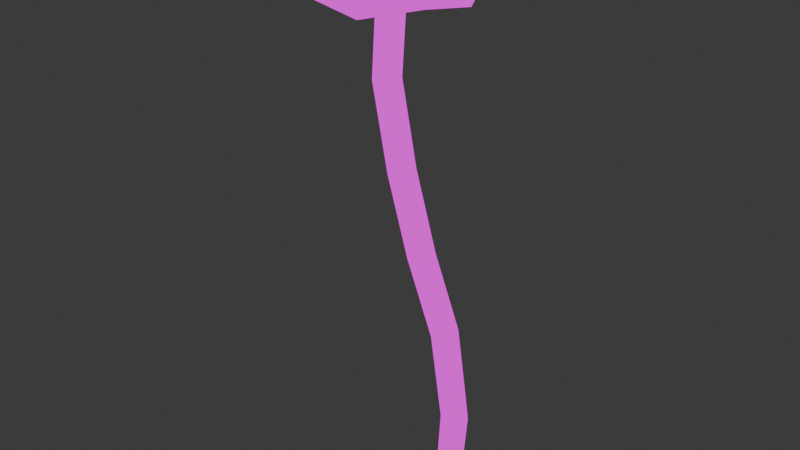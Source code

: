 # Source: Amethyst_small.blend  (saved by Blender 4.1.24; exported with 4.5.12 LTS)
import bpy
from mathutils import Matrix  # noqa: F401  (used for matrix-valued properties, if any)

bpy.ops.wm.read_factory_settings(use_empty=True)
scene = bpy.context.scene
scene.name = 'Scene'

# ---- collections
col_collection = bpy.data.collections.new('Collection'); scene.collection.children.link(col_collection)

# ---- images (referenced by path relative to the original .blend; pixels are not part of the script)
import os
ASSET_DIR = os.environ.get("B2B_ASSET_DIR", "")  # directory of the original .blend (textures are referenced by path, not embedded)
HERE = os.path.dirname(os.path.abspath(__file__))  # packed textures are extracted next to this script under _unpacked/

def load_image(name, relpath, width, height, colorspace="sRGB"):
    """Load a texture the original file referenced (path relative to the .blend, or extracted next to this script)."""
    p = next((c for c in (os.path.join(HERE, relpath), os.path.join(ASSET_DIR, relpath)) if relpath and os.path.exists(c)), "")
    if p:
        img = bpy.data.images.load(p, check_existing=True)
        img.name = name
    else:  # same state as the original file: an image datablock whose file is absent (Cycles renders it pink)
        img = bpy.data.images.new(name, width, height)
        img.source = "FILE"
        img.filepath = "//" + (relpath or name)
    img.colorspace_settings.name = colorspace
    return img
img_img_9045_png = load_image('IMG_9045.PNG', 'IMG_9045.PNG', 1024, 1024, 'sRGB')

# ---- materials (node trees are filled in below, after node groups)
mat_material = bpy.data.materials.new('Material')
mat_material.alpha_threshold = 0.0
mat_material.use_transparent_shadow = False
mat_material.roughness = 0.5
mat_material.line_color = (0.0, 0.0, 0.0, 1.0)

# ---- material node trees
mat_material.use_nodes = True; mat_material.node_tree.nodes.clear()
_N = mat_material.node_tree.nodes; _L = mat_material.node_tree.links
n0 = _N.new('ShaderNodeOutputMaterial'); n0.name = 'Material Output'; n0.location = (352, 252)
n1 = _N.new('ShaderNodeEmission'); n1.name = 'Emission'; n1.location = (153, 258)
n2 = _N.new('ShaderNodeTexImage'); n2.name = 'Image Texture'; n2.location = (-162, 318)
n2.image = img_img_9045_png
_L.new(n1.outputs[0], n0.inputs[0])
_L.new(n2.outputs[0], n1.inputs[0])
n0.is_active_output = True

# ---- world
world_world = bpy.data.worlds.new('World'); scene.world = world_world
world_world.use_nodes = True; world_world.node_tree.nodes.clear()
_N = world_world.node_tree.nodes; _L = world_world.node_tree.links
n0 = _N.new('ShaderNodeOutputWorld'); n0.name = 'World Output'; n0.location = (300, 300)
n1 = _N.new('ShaderNodeBackground'); n1.name = 'Background'; n1.location = (10, 300)
n1.inputs[0].default_value = (0.05088, 0.05088, 0.05088, 1.0)
_L.new(n1.outputs[0], n0.inputs[0])
n0.is_active_output = True
world_world.color = (0.05088, 0.05088, 0.05088)
world_world.use_sun_shadow = False
world_world.sun_shadow_jitter_overblur = 0.0

# ---- meshes
me_cube_004 = bpy.data.meshes.new('Cube.004')
me_cube_004.from_pydata([(-0.1319, -0.2557, 1.229), (-0.2413, -0.1836, 1.338), (-0.1302, -0.2637, 1.253), (-0.2413, 0.04625, 1.337), (0.06284, -0.07072, 1.253), (-0.01144, -0.1836, 1.338), (-0.1302, 0.1222, 1.253), (-0.01147, 0.04625, 1.337), (-0.3231, -0.07072, 1.253), (-0.2691, -0.2102, 1.271), (-0.2654, -0.06807, 1.365), (-0.2693, 0.06991, 1.267), (0.009047, -0.2114, 1.233), (-0.1253, 0.07204, 1.365), (0.01091, 0.06991, 1.267), (0.0088, 0.06876, 1.229), (0.01485, -0.06807, 1.365), (0.01111, -0.2102, 1.271), (-0.2714, 0.06876, 1.229), (-0.1253, -0.2082, 1.365), (-0.3212, -0.0697, 1.287), (-0.1283, 0.1233, 1.287), (0.06472, -0.0697, 1.287), (-0.1283, -0.2627, 1.287), (-0.2712, -0.2114, 1.233), (-0.1235, -0.06713, 1.388), (0.05214, -0.07165, 1.229), (-0.1319, 0.1123, 1.229), (-0.3158, -0.07165, 1.229), (0.0008983, -0.2057, 1.211), (0.0006718, 0.06136, 1.207), (-0.2665, 0.06136, 1.207), (-0.2663, -0.2057, 1.211), (-0.1343, -0.1864, 1.229), (-0.02078, -0.07295, 1.229), (-0.1343, 0.0405, 1.229), (-0.2477, -0.07295, 1.229), (-0.05205, -0.1554, 1.225), (-0.0521, 0.009307, 1.225), (-0.2169, 0.009307, 1.225), (-0.2168, -0.1554, 1.225), (0.01801, 0.02271, 0.3829), (0.02631, 0.02615, -0.02251), (0.01824, -0.0319, 0.3829), (0.02654, -0.0239, -0.02251), (-0.03471, 0.02295, 0.3829), (-0.02228, 0.02621, -0.02251), (-0.03497, -0.03193, 0.3829), (-0.02232, -0.02398, -0.02251), (0.008794, 0.01123, -0.08223), (0.008871, -0.01606, -0.08223), (-0.01776, 0.01123, -0.08223), (-0.01797, -0.01622, -0.08223), (-0.1463, -0.09244, 0.7919), (-0.1626, -0.1013, 1.22), (-0.1626, -0.04653, 1.22), (-0.1463, -0.03767, 0.7919), (-0.09312, -0.03767, 0.7919), (-0.1094, -0.04653, 1.22), (-0.1094, -0.1013, 1.22), (-0.09308, -0.09239, 0.7919), (-0.03146, 0.001103, -0.02251), (0.002168, 0.03567, -0.02251), (0.04281, 0.03606, 0.1441), (-0.008006, -0.01714, 0.1441), (0.04355, -0.01771, 0.1441), (-0.008488, 0.03676, 0.1441), (-0.008124, -0.04205, 0.3829), (0.02798, -0.004656, 0.3829), (0.00203, -0.03339, -0.02251), (-0.04486, -0.004517, 0.3829), (-0.008415, 0.03306, 0.3829), (0.0355, 0.00109, -0.02251), (-0.02296, -0.004055, -0.09131), (-0.007118, 0.01209, -0.09131), (-0.007223, -0.01988, -0.09131), (0.008349, -0.003883, -0.09131), (-0.02265, 0.01839, -0.06008), (-0.02302, -0.022, -0.06008), (0.0165, -0.02173, -0.06008), (0.0159, 0.01813, -0.06008), (-0.09737, -0.0111, 0.5808), (-0.04421, -0.06584, 0.5808), (-0.09737, -0.06584, 0.5808), (-0.1801, -0.1108, 1.02), (-0.1801, -0.05605, 1.02), (-0.04421, -0.01109, 0.5808), (-0.1269, -0.05605, 1.02), (-0.1269, -0.1108, 1.02), (-0.1197, -0.1027, 0.7919), (-0.136, -0.1115, 1.22), (-0.1197, -0.02738, 0.7919), (-0.136, -0.03627, 1.22), (-0.08314, -0.06503, 0.7919), (-0.09945, -0.0739, 1.22), (-0.1563, -0.06507, 0.7919), (-0.1725, -0.0739, 1.22), (0.01801, -0.02746, 0.1441), (-0.01788, 0.009936, 0.1441), (-0.03058, -0.002109, -0.06097), (0.05269, 0.008982, 0.1441), (0.0171, 0.04653, 0.1441), (-0.0101, -0.005488, -0.09986), (0.02303, -0.001994, -0.06097), (-0.003455, 0.02562, -0.06097), (-0.003567, -0.02943, -0.06097), (-0.07079, -0.0761, 0.5808), (-0.1535, -0.1211, 1.02), (-0.07079, -0.0008309, 0.5808), (-0.1535, -0.04578, 1.02), (-0.03424, -0.03847, 0.5808), (-0.117, -0.08342, 1.02), (-0.1073, -0.03847, 0.5808), (-0.1901, -0.08343, 1.02), (-0.01139, -0.1947, 1.21), (0.03545, -0.07212, 1.225), (-0.1328, -0.2403, 1.225), (-0.1328, 0.09603, 1.225), (-0.2558, 0.04945, 1.206), (-0.3009, -0.07212, 1.225), (-0.2556, -0.1947, 1.21), (-0.0116, 0.04945, 1.206)], [], [(15, 4, 26, 30), (9, 1, 10, 20), (20, 10, 3, 11), (9, 20, 8, 24), (20, 11, 18, 8), (11, 3, 13, 21), (21, 13, 7, 14), (17, 23, 2, 12), (23, 9, 24, 2), (14, 7, 16, 22), (22, 16, 5, 17), (21, 14, 15, 6), (14, 22, 4, 15), (17, 5, 19, 23), (23, 19, 1, 9), (4, 12, 29, 26), (24, 8, 28, 32), (22, 17, 12, 4), (11, 21, 6, 18), (2, 24, 32, 0), (7, 13, 25, 16), (13, 3, 10, 25), (25, 10, 1, 19), (16, 25, 19, 5), (12, 2, 0, 29), (18, 6, 27, 31), (8, 18, 31, 28), (6, 15, 30, 27), (115, 114, 37, 34), (114, 116, 33, 37), (118, 117, 35, 39), (119, 118, 39, 36), (120, 119, 36, 40), (121, 115, 34, 38), (117, 121, 38, 35), (116, 120, 40, 33), (44, 65, 97, 69), (65, 43, 67, 97), (97, 67, 47, 64), (69, 97, 64, 48), (48, 64, 98, 61), (64, 47, 70, 98), (98, 70, 45, 66), (61, 98, 66, 46), (48, 61, 99, 78), (61, 46, 77, 99), (99, 77, 51, 73), (78, 99, 73, 52), (42, 63, 100, 72), (63, 41, 68, 100), (100, 68, 43, 65), (72, 100, 65, 44), (46, 66, 101, 62), (66, 45, 71, 101), (101, 71, 41, 63), (62, 101, 63, 42), (51, 74, 102, 73), (74, 49, 76, 102), (102, 76, 50, 75), (73, 102, 75, 52), (42, 72, 103, 80), (72, 44, 79, 103), (103, 79, 50, 76), (80, 103, 76, 49), (46, 62, 104, 77), (62, 42, 80, 104), (104, 80, 49, 74), (77, 104, 74, 51), (44, 69, 105, 79), (69, 48, 78, 105), (105, 78, 52, 75), (79, 105, 75, 50), (47, 67, 106, 83), (67, 43, 82, 106), (106, 82, 60, 89), (83, 106, 89, 53), (53, 89, 107, 84), (89, 60, 88, 107), (107, 88, 59, 90), (84, 107, 90, 54), (41, 71, 108, 86), (71, 45, 81, 108), (108, 81, 56, 91), (86, 108, 91, 57), (57, 91, 109, 87), (91, 56, 85, 109), (109, 85, 55, 92), (87, 109, 92, 58), (43, 68, 110, 82), (68, 41, 86, 110), (110, 86, 57, 93), (82, 110, 93, 60), (60, 93, 111, 88), (93, 57, 87, 111), (111, 87, 58, 94), (88, 111, 94, 59), (45, 70, 112, 81), (70, 47, 83, 112), (112, 83, 53, 95), (81, 112, 95, 56), (56, 95, 113, 85), (95, 53, 84, 113), (113, 84, 54, 96), (85, 113, 96, 55), (40, 54, 90, 33), (33, 90, 59, 37), (37, 59, 94, 34), (34, 94, 58, 38), (38, 58, 92, 35), (35, 92, 55, 39), (39, 55, 96, 36), (36, 96, 54, 40), (0, 32, 120, 116), (27, 30, 121, 117), (30, 26, 115, 121), (32, 28, 119, 120), (28, 31, 118, 119), (31, 27, 117, 118), (29, 0, 116, 114), (26, 29, 114, 115)])
_uv = me_cube_004.uv_layers.new(name='UVMap')
_uv.uv.foreach_set('vector', [0.3925, 0.867, 0.3939, 0.867, 0.3945, 0.8904, 0.3932, 0.8904, 0.4191, 0.83, 0.4166, 0.7563, 0.4143, 0.7563, 0.4176, 0.83, 0.4176, 0.83, 0.4143, 0.7563, 0.4089, 0.7563, 0.4097, 0.83, 0.4191, 0.83, 0.4176, 0.83, 0.4177, 0.867, 0.4192, 0.867, 0.4176, 0.83, 0.4097, 0.83, 0.4098, 0.867, 0.4177, 0.867, 0.4097, 0.83, 0.4089, 0.7563, 0.401, 0.7563, 0.3993, 0.83, 0.3993, 0.83, 0.401, 0.7563, 0.3947, 0.7563, 0.3924, 0.83, 0.4018, 0.83, 0.4122, 0.83, 0.4123, 0.867, 0.4019, 0.867, 0.4122, 0.83, 0.4191, 0.83, 0.4192, 0.867, 0.4123, 0.867, 0.3924, 0.83, 0.3947, 0.7563, 0.397, 0.7563, 0.3938, 0.83, 0.3938, 0.83, 0.397, 0.7563, 0.4025, 0.7563, 0.4018, 0.83, 0.3993, 0.83, 0.3924, 0.83, 0.3925, 0.867, 0.3993, 0.867, 0.3924, 0.83, 0.3938, 0.83, 0.3939, 0.867, 0.3925, 0.867, 0.4018, 0.83, 0.4025, 0.7563, 0.4104, 0.7563, 0.4122, 0.83, 0.4122, 0.83, 0.4104, 0.7563, 0.4166, 0.7563, 0.4191, 0.83, 0.3939, 0.867, 0.4019, 0.867, 0.4022, 0.8904, 0.3945, 0.8904, 0.4192, 0.867, 0.4177, 0.867, 0.4172, 0.8904, 0.4186, 0.8904, 0.3938, 0.83, 0.4018, 0.83, 0.4019, 0.867, 0.3939, 0.867, 0.4097, 0.83, 0.3993, 0.83, 0.3993, 0.867, 0.4098, 0.867, 0.4123, 0.867, 0.4192, 0.867, 0.4186, 0.8904, 0.4121, 0.8904, 0.3947, 0.7563, 0.401, 0.7563, 0.4056, 0.7182, 0.397, 0.7563, 0.401, 0.7563, 0.4089, 0.7563, 0.4143, 0.7563, 0.4056, 0.7182, 0.4056, 0.7182, 0.4143, 0.7563, 0.4166, 0.7563, 0.4104, 0.7563, 0.397, 0.7563, 0.4056, 0.7182, 0.4104, 0.7563, 0.4025, 0.7563, 0.4019, 0.867, 0.4123, 0.867, 0.4121, 0.8904, 0.4022, 0.8904, 0.4098, 0.867, 0.3993, 0.867, 0.3997, 0.8904, 0.4097, 0.8904, 0.4177, 0.867, 0.4098, 0.867, 0.4097, 0.8904, 0.4172, 0.8904, 0.3993, 0.867, 0.3925, 0.867, 0.3932, 0.8904, 0.3997, 0.8904, 0.4018, 0.8994, 0.4056, 0.8994, 0.4063, 0.856, 0.4037, 0.856, 0.4056, 0.8994, 0.4107, 0.8994, 0.4097, 0.856, 0.4063, 0.856, 0.4095, 0.8994, 0.4044, 0.8994, 0.4055, 0.856, 0.4089, 0.856, 0.4133, 0.8994, 0.4095, 0.8994, 0.4089, 0.856, 0.4114, 0.856, 0.414, 0.8994, 0.4133, 0.8994, 0.4114, 0.856, 0.4119, 0.856, 0.4011, 0.8994, 0.4018, 0.8994, 0.4037, 0.856, 0.4032, 0.856, 0.4044, 0.8994, 0.4011, 0.8994, 0.4032, 0.856, 0.4055, 0.856, 0.4107, 0.8994, 0.414, 0.8994, 0.4119, 0.856, 0.4097, 0.856, 0.4121, 0.8544, 0.4133, 0.8733, 0.4107, 0.8732, 0.4096, 0.8543, 0.4133, 0.8733, 0.4098, 0.9003, 0.4072, 0.9002, 0.4107, 0.8732, 0.4107, 0.8732, 0.4072, 0.9002, 0.4055, 0.9001, 0.409, 0.8732, 0.4096, 0.8543, 0.4107, 0.8732, 0.409, 0.8732, 0.4081, 0.8543, 0.4081, 0.8543, 0.409, 0.8732, 0.4094, 0.8732, 0.4084, 0.8543, 0.409, 0.8732, 0.4055, 0.9001, 0.4059, 0.9001, 0.4094, 0.8732, 0.4094, 0.8732, 0.4059, 0.9001, 0.4079, 0.9002, 0.4114, 0.8733, 0.4084, 0.8543, 0.4094, 0.8732, 0.4114, 0.8733, 0.4103, 0.8543, 0.4081, 0.8543, 0.4084, 0.8543, 0.4085, 0.8499, 0.4082, 0.85, 0.4084, 0.8543, 0.4103, 0.8543, 0.41, 0.8501, 0.4085, 0.8499, 0.4085, 0.8499, 0.41, 0.8501, 0.4102, 0.8476, 0.4091, 0.8465, 0.4082, 0.85, 0.4085, 0.8499, 0.4091, 0.8465, 0.4089, 0.8475, 0.4143, 0.8545, 0.4156, 0.8734, 0.4152, 0.8734, 0.4139, 0.8545, 0.4156, 0.8734, 0.4123, 0.9004, 0.4119, 0.9003, 0.4152, 0.8734, 0.4152, 0.8734, 0.4119, 0.9003, 0.4098, 0.9003, 0.4133, 0.8733, 0.4139, 0.8545, 0.4152, 0.8734, 0.4133, 0.8733, 0.4121, 0.8544, 0.4103, 0.8543, 0.4114, 0.8733, 0.414, 0.8734, 0.4127, 0.8544, 0.4114, 0.8733, 0.4079, 0.9002, 0.4106, 0.9003, 0.414, 0.8734, 0.414, 0.8734, 0.4106, 0.9003, 0.4123, 0.9004, 0.4156, 0.8734, 0.4127, 0.8544, 0.414, 0.8734, 0.4156, 0.8734, 0.4143, 0.8545, 0.4102, 0.8476, 0.4111, 0.8466, 0.4101, 0.8456, 0.4091, 0.8465, 0.4111, 0.8466, 0.4124, 0.8476, 0.4117, 0.8466, 0.4101, 0.8456, 0.4101, 0.8456, 0.4117, 0.8466, 0.4112, 0.8476, 0.4097, 0.8465, 0.4091, 0.8465, 0.4101, 0.8456, 0.4097, 0.8465, 0.4089, 0.8475, 0.4143, 0.8545, 0.4139, 0.8545, 0.4129, 0.8501, 0.4132, 0.8502, 0.4139, 0.8545, 0.4121, 0.8544, 0.4115, 0.8501, 0.4129, 0.8501, 0.4129, 0.8501, 0.4115, 0.8501, 0.4112, 0.8476, 0.4117, 0.8466, 0.4132, 0.8502, 0.4129, 0.8501, 0.4117, 0.8466, 0.4124, 0.8476, 0.4103, 0.8543, 0.4127, 0.8544, 0.4119, 0.85, 0.41, 0.8501, 0.4127, 0.8544, 0.4143, 0.8545, 0.4132, 0.8502, 0.4119, 0.85, 0.4119, 0.85, 0.4132, 0.8502, 0.4124, 0.8476, 0.4111, 0.8466, 0.41, 0.8501, 0.4119, 0.85, 0.4111, 0.8466, 0.4102, 0.8476, 0.4121, 0.8544, 0.4096, 0.8543, 0.4095, 0.8499, 0.4115, 0.8501, 0.4096, 0.8543, 0.4081, 0.8543, 0.4082, 0.85, 0.4095, 0.8499, 0.4095, 0.8499, 0.4082, 0.85, 0.4089, 0.8475, 0.4097, 0.8465, 0.4115, 0.8501, 0.4095, 0.8499, 0.4097, 0.8465, 0.4112, 0.8476, 0.4055, 0.9001, 0.4072, 0.9002, 0.3999, 0.9223, 0.3982, 0.9222, 0.4072, 0.9002, 0.4098, 0.9003, 0.4026, 0.9224, 0.3999, 0.9223, 0.3999, 0.9223, 0.4026, 0.9224, 0.3967, 0.9461, 0.3941, 0.946, 0.3982, 0.9222, 0.3999, 0.9223, 0.3941, 0.946, 0.3924, 0.9459, 0.3924, 0.9459, 0.3941, 0.946, 0.3898, 0.9717, 0.3881, 0.9716, 0.3941, 0.946, 0.3967, 0.9461, 0.3925, 0.9718, 0.3898, 0.9717, 0.3898, 0.9717, 0.3925, 0.9718, 0.3937, 0.9944, 0.3911, 0.9943, 0.3881, 0.9716, 0.3898, 0.9717, 0.3911, 0.9943, 0.3893, 0.9943, 0.4123, 0.9004, 0.4106, 0.9003, 0.4033, 0.9224, 0.405, 0.9225, 0.4106, 0.9003, 0.4079, 0.9002, 0.4007, 0.9223, 0.4033, 0.9224, 0.4033, 0.9224, 0.4007, 0.9223, 0.3948, 0.946, 0.3975, 0.9461, 0.405, 0.9225, 0.4033, 0.9224, 0.3975, 0.9461, 0.3992, 0.9462, 0.3992, 0.9462, 0.3975, 0.9461, 0.3932, 0.9718, 0.3949, 0.9719, 0.3975, 0.9461, 0.3948, 0.946, 0.3905, 0.9717, 0.3932, 0.9718, 0.3932, 0.9718, 0.3905, 0.9717, 0.3918, 0.9944, 0.3945, 0.9945, 0.3949, 0.9719, 0.3932, 0.9718, 0.3945, 0.9945, 0.3962, 0.9945, 0.4098, 0.9003, 0.4119, 0.9003, 0.4046, 0.9225, 0.4026, 0.9224, 0.4119, 0.9003, 0.4123, 0.9004, 0.405, 0.9225, 0.4046, 0.9225, 0.4046, 0.9225, 0.405, 0.9225, 0.3992, 0.9462, 0.3988, 0.9462, 0.4026, 0.9224, 0.4046, 0.9225, 0.3988, 0.9462, 0.3967, 0.9461, 0.3967, 0.9461, 0.3988, 0.9462, 0.3945, 0.9719, 0.3925, 0.9718, 0.3988, 0.9462, 0.3992, 0.9462, 0.3949, 0.9719, 0.3945, 0.9719, 0.3945, 0.9719, 0.3949, 0.9719, 0.3962, 0.9945, 0.3958, 0.9945, 0.3925, 0.9718, 0.3945, 0.9719, 0.3958, 0.9945, 0.3937, 0.9944, 0.4079, 0.9002, 0.4059, 0.9001, 0.3986, 0.9223, 0.4007, 0.9223, 0.4059, 0.9001, 0.4055, 0.9001, 0.3982, 0.9222, 0.3986, 0.9223, 0.3986, 0.9223, 0.3982, 0.9222, 0.3924, 0.9459, 0.3928, 0.9459, 0.4007, 0.9223, 0.3986, 0.9223, 0.3928, 0.9459, 0.3948, 0.946, 0.3948, 0.946, 0.3928, 0.9459, 0.3885, 0.9716, 0.3905, 0.9717, 0.3928, 0.9459, 0.3924, 0.9459, 0.3881, 0.9716, 0.3885, 0.9716, 0.3885, 0.9716, 0.3881, 0.9716, 0.3893, 0.9943, 0.3898, 0.9943, 0.3905, 0.9717, 0.3885, 0.9716, 0.3898, 0.9943, 0.3918, 0.9944, 0.4119, 0.856, 0.4091, 0.8195, 0.4084, 0.8195, 0.4097, 0.856, 0.4097, 0.856, 0.4084, 0.8195, 0.4073, 0.8195, 0.4063, 0.856, 0.4063, 0.856, 0.4073, 0.8195, 0.4065, 0.8195, 0.4037, 0.856, 0.4037, 0.856, 0.4065, 0.8195, 0.4063, 0.8195, 0.4032, 0.856, 0.4032, 0.856, 0.4063, 0.8195, 0.407, 0.8195, 0.4055, 0.856, 0.4055, 0.856, 0.407, 0.8195, 0.4081, 0.8195, 0.4089, 0.856, 0.4089, 0.856, 0.4081, 0.8195, 0.409, 0.8195, 0.4114, 0.856, 0.4114, 0.856, 0.409, 0.8195, 0.4091, 0.8195, 0.4119, 0.856, 0.4121, 0.8904, 0.4186, 0.8904, 0.4173, 0.9035, 0.4113, 0.9035, 0.3997, 0.8904, 0.3932, 0.8904, 0.394, 0.9035, 0.4, 0.9035, 0.3932, 0.8904, 0.3945, 0.8904, 0.3953, 0.9035, 0.394, 0.9035, 0.4186, 0.8904, 0.4172, 0.8904, 0.416, 0.9035, 0.4173, 0.9035, 0.4172, 0.8904, 0.4097, 0.8904, 0.4091, 0.9035, 0.416, 0.9035, 0.4097, 0.8904, 0.3997, 0.8904, 0.4, 0.9035, 0.4091, 0.9035, 0.4022, 0.8904, 0.4121, 0.8904, 0.4113, 0.9035, 0.4022, 0.9035, 0.3945, 0.8904, 0.4022, 0.8904, 0.4022, 0.9035, 0.3953, 0.9035])
me_cube_004.materials.append(mat_material)
me_cube_004.update()

# ---- objects
ob_cube_004 = bpy.data.objects.new('Cube.004', me_cube_004)

# ---- transforms, parenting, visibility, modifiers, constraints
ob_cube_004.location = (-2.91e-11, -5.919e-16, 0.0)
ob_cube_004.rotation_euler = (0.01505, -0.02768, -0.498)
ob_cube_004.scale = (0.5763, 0.5763, 0.5763)

# ---- collection membership
col_collection.objects.link(ob_cube_004)

# ---- scene / render settings (as saved in the file)
scene.frame_start = 1; scene.frame_end = 250; scene.frame_set(1)
scene.render.engine = 'BLENDER_EEVEE_NEXT'
scene.cycles.sampling_pattern = 'TABULATED_SOBOL'
scene.eevee.ray_tracing_options.trace_max_roughness = 0.0
bpy.context.view_layer.update()

# ---- added for rendering (the .blend has no active camera): camera
cam_auto = bpy.data.cameras.new('AutoCamera')
cam_auto.lens = 50.0
cam_auto.sensor_width = 36.0
cam_auto.clip_end = 1000.0
ob_auto_camera = bpy.data.objects.new('AutoCamera', cam_auto)
scene.collection.objects.link(ob_auto_camera)
ob_auto_camera.location = (0.806135, -1.08305, 1.09043)
ob_auto_camera.rotation_euler = (1.09748, -7.21219e-08, 0.694738)
scene.camera = ob_auto_camera
bpy.context.view_layer.update()

